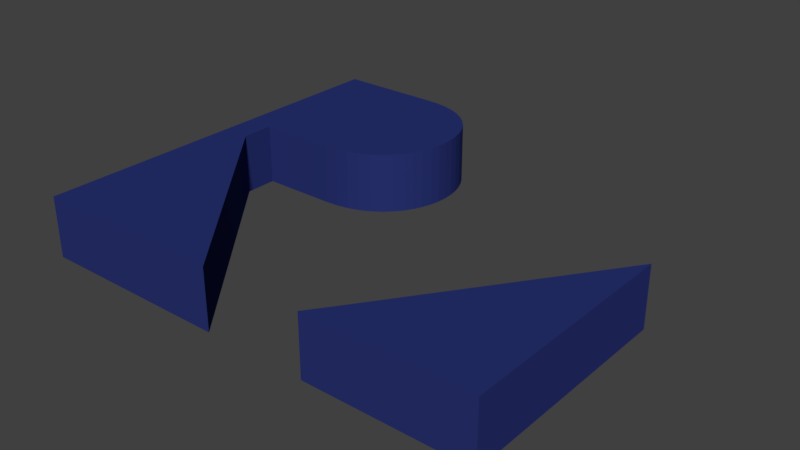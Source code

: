 # Source: logo1.blend  (saved by Blender 3.3.6; exported with 4.5.12 LTS)
import bpy
from mathutils import Matrix  # noqa: F401  (used for matrix-valued properties, if any)

bpy.ops.wm.read_factory_settings(use_empty=True)
scene = bpy.context.scene
scene.name = 'Scene'

# ---- collections
col_risc_v_logo_svg = bpy.data.collections.new('RISC-V logo.svg'); scene.collection.children.link(col_risc_v_logo_svg)

# ---- materials (node trees are filled in below, after node groups)
mat_svgmat_002 = bpy.data.materials.new('SVGMat.002')
mat_svgmat_002.use_transparent_shadow = False
mat_svgmat_002.diffuse_color = (0.02122, 0.0319, 0.1651, 1.0)

# ---- material node trees

# ---- world
world_world = bpy.data.worlds.new('World'); scene.world = world_world
world_world.color = (0.05088, 0.05088, 0.05088)
world_world.use_sun_shadow = False
world_world.sun_shadow_jitter_overblur = 0.0
world_world.cycles.sampling_method = 'MANUAL'

# ---- meshes
me_curve_001 = bpy.data.meshes.new('Curve.001')
me_curve_001.from_pydata([(0.02288, 0.002339, -0.0004607), (0.03345, 0.01713, -0.0004607), (0.03345, 0.0008862, -0.0004607), (0.02182, 0.0008862, -0.0004607), (0.007961, 0.01771, -0.0004607), (0.008931, 0.01777, -0.0004607), (0.009818, 0.01794, -0.0004607), (0.01062, 0.01821, -0.0004607), (0.01134, 0.01857, -0.0004607), (0.01197, 0.01901, -0.0004607), (0.01252, 0.01953, -0.0004607), (0.01299, 0.0201, -0.0004607), (0.01337, 0.02072, -0.0004607), (0.01366, 0.02138, -0.0004607), (0.01387, 0.02208, -0.0004607), (0.014, 0.02279, -0.0004607), (0.01404, 0.02351, -0.0004607), (0.014, 0.02424, -0.0004607), (0.01387, 0.02494, -0.0004607), (0.01366, 0.02562, -0.0004607), (0.01337, 0.02627, -0.0004607), (0.01299, 0.02688, -0.0004607), (0.01252, 0.02743, -0.0004607), (0.01197, 0.02793, -0.0004607), (0.01134, 0.02835, -0.0004607), (0.01062, 0.0287, -0.0004607), (0.009818, 0.02896, -0.0004607), (0.008931, 0.02912, -0.0004607), (0.007961, 0.02917, -0.0004607), (0.007812, 0.02917, -0.0004607), (0.007403, 0.02917, -0.0004607), (0.006784, 0.02917, -0.0004607), (0.006008, 0.02917, -0.0004607), (0.005128, 0.02917, -0.0004607), (0.004195, 0.02917, -0.0004607), (0.003263, 0.02917, -0.0004607), (0.002383, 0.02917, -0.0004607), (0.001607, 0.02917, -0.0004607), (0.0009882, 0.02917, -0.0004607), (0.0005786, 0.02917, -0.0004607), (0.0004304, 0.02917, -0.0004607), (0.0004304, 0.0008862, -0.0004607), (0.01448, 0.0008862, -0.0004607), (0.002459, 0.01539, -0.0004607), (0.002459, 0.01771, -0.0004607), (0.0004304, 0.02917, 0.003866), (0.0004304, 0.0008862, 0.003866), (0.0005786, 0.02917, 0.003866), (0.0009882, 0.02917, 0.003866), (0.001607, 0.02917, 0.003866), (0.002383, 0.02917, 0.003866), (0.003263, 0.02917, 0.003866), (0.004195, 0.02917, 0.003866), (0.005128, 0.02917, 0.003866), (0.006008, 0.02917, 0.003866), (0.006784, 0.02917, 0.003866), (0.007403, 0.02917, 0.003866), (0.007812, 0.02917, 0.003866), (0.007961, 0.02917, 0.003866), (0.008931, 0.02912, 0.003866), (0.009818, 0.02896, 0.003866), (0.01062, 0.0287, 0.003866), (0.01134, 0.02835, 0.003866), (0.01197, 0.02793, 0.003866), (0.01252, 0.02743, 0.003866), (0.01299, 0.02688, 0.003866), (0.01337, 0.02627, 0.003866), (0.01366, 0.02562, 0.003866), (0.01387, 0.02494, 0.003866), (0.014, 0.02424, 0.003866), (0.01404, 0.02351, 0.003866), (0.014, 0.02279, 0.003866), (0.01387, 0.02208, 0.003866), (0.01366, 0.02138, 0.003866), (0.01337, 0.02072, 0.003866), (0.01299, 0.0201, 0.003866), (0.01252, 0.01953, 0.003866), (0.01197, 0.01901, 0.003866), (0.01134, 0.01857, 0.003866), (0.01062, 0.01821, 0.003866), (0.009818, 0.01794, 0.003866), (0.008931, 0.01777, 0.003866), (0.00796, 0.01774, 0.003866), (0.002459, 0.01771, 0.003866), (0.002459, 0.01539, 0.003866), (0.01448, 0.0008862, 0.003866), (0.02288, 0.002339, 0.003866), (0.03345, 0.01713, 0.003866), (0.03345, 0.0008862, 0.003866), (0.02182, 0.0008862, 0.003866)], [], [(0, 3, 89, 86), (26, 27, 59, 60), (6, 7, 79, 80), (33, 34, 52, 53), (2, 1, 87, 88), (13, 14, 72, 73), (39, 40, 45, 47), (20, 21, 65, 66), (27, 28, 58, 59), (7, 8, 78, 79), (34, 35, 51, 52), (1, 0, 86, 87), (14, 15, 71, 72), (40, 41, 46, 45), (21, 22, 64, 65), (42, 43, 84, 85), (28, 29, 57, 58), (8, 9, 77, 78), (41, 42, 85, 46), (15, 16, 70, 71), (22, 23, 63, 64), (43, 44, 83, 84), (29, 30, 56, 57), (9, 10, 76, 77), (35, 36, 50, 51), (16, 17, 69, 70), (23, 24, 62, 63), (30, 31, 55, 56), (10, 11, 75, 76), (36, 37, 49, 50), (17, 18, 68, 69), (24, 25, 61, 62), (4, 5, 81, 82), (31, 32, 54, 55), (11, 12, 74, 75), (37, 38, 48, 49), (44, 4, 82, 83), (18, 19, 67, 68), (25, 26, 60, 61), (46, 47, 45), (46, 48, 47), (46, 49, 48), (46, 50, 49), (46, 51, 50), (46, 83, 51), (83, 52, 51), (83, 53, 52), (83, 54, 53), (83, 55, 54), (83, 56, 55), (83, 57, 56), (83, 58, 57), (83, 59, 58), (83, 60, 59), (83, 61, 60), (83, 62, 61), (83, 63, 62), (83, 64, 63), (83, 65, 64), (83, 66, 65), (83, 67, 66), (83, 68, 67), (83, 69, 68), (83, 70, 69), (83, 71, 70), (83, 72, 71), (83, 73, 72), (83, 74, 73), (83, 75, 74), (83, 76, 75), (83, 77, 76), (83, 78, 77), (83, 79, 78), (83, 80, 79), (83, 82, 81, 80), (46, 84, 83), (46, 85, 84), (86, 88, 87), (89, 88, 86), (19, 20, 66, 67), (38, 39, 47, 48), (12, 13, 73, 74), (3, 2, 88, 89), (32, 33, 53, 54), (5, 6, 80, 81), (0, 1, 2, 3), (44, 43, 42, 41), (44, 41, 40), (39, 38, 37, 36, 35, 34, 33, 32, 44, 40), (31, 30, 29, 28, 27, 26, 25, 24, 23, 22, 21, 20, 19, 18, 17, 16, 32), (15, 14, 13, 12, 11, 10, 9, 8, 7, 6, 5, 4, 44, 32, 16)])
_uv = me_curve_001.uv_layers.new(name='UVMap')
_uv.uv.foreach_set('vector', [0.0, 0.0, 0.0, 0.0, 0.0, 0.0, 0.0, 0.0, 0.0, 0.0, 0.0, 0.0, 0.0, 0.0, 0.0, 0.0, 0.0, 0.0, 0.0, 0.0, 0.0, 0.0, 0.0, 0.0, 0.0, 0.0, 0.0, 0.0, 0.0, 0.0, 0.0, 0.0, 0.0, 0.0, 0.0, 0.0, 0.0, 0.0, 0.0, 0.0, 0.0, 0.0, 0.0, 0.0, 0.0, 0.0, 0.0, 0.0, 0.0, 0.0, 0.0, 0.0, 0.0, 0.0, 0.0, 0.0, 0.0, 0.0, 0.0, 0.0, 0.0, 0.0, 0.0, 0.0, 0.0, 0.0, 0.0, 0.0, 0.0, 0.0, 0.0, 0.0, 0.0, 0.0, 0.0, 0.0, 0.0, 0.0, 0.0, 0.0, 0.0, 0.0, 0.0, 0.0, 0.0, 0.0, 0.0, 0.0, 0.0, 0.0, 0.0, 0.0, 0.0, 0.0, 0.0, 0.0, 0.0, 0.0, 0.0, 0.0, 0.0, 0.0, 0.0, 0.0, 0.0, 0.0, 0.0, 0.0, 0.0, 0.0, 0.0, 0.0, 0.0, 0.0, 0.0, 0.0, 0.0, 0.0, 0.0, 0.0, 0.0, 0.0, 0.0, 0.0, 0.0, 0.0, 0.0, 0.0, 0.0, 0.0, 0.0, 0.0, 0.0, 0.0, 0.0, 0.0, 0.0, 0.0, 0.0, 0.0, 0.0, 0.0, 0.0, 0.0, 0.0, 0.0, 0.0, 0.0, 0.0, 0.0, 0.0, 0.0, 0.0, 0.0, 0.0, 0.0, 0.0, 0.0, 0.0, 0.0, 0.0, 0.0, 0.0, 0.0, 0.0, 0.0, 0.0, 0.0, 0.0, 0.0, 0.0, 0.0, 0.0, 0.0, 0.0, 0.0, 0.0, 0.0, 0.0, 0.0, 0.0, 0.0, 0.0, 0.0, 0.0, 0.0, 0.0, 0.0, 0.0, 0.0, 0.0, 0.0, 0.0, 0.0, 0.0, 0.0, 0.0, 0.0, 0.0, 0.0, 0.0, 0.0, 0.0, 0.0, 0.0, 0.0, 0.0, 0.0, 0.0, 0.0, 0.0, 0.0, 0.0, 0.0, 0.0, 0.0, 0.0, 0.0, 0.0, 0.0, 0.0, 0.0, 0.0, 0.0, 0.0, 0.0, 0.0, 0.0, 0.0, 0.0, 0.0, 0.0, 0.0, 0.0, 0.0, 0.0, 0.0, 0.0, 0.0, 0.0, 0.0, 0.0, 0.0, 0.0, 0.0, 0.0, 0.0, 0.0, 0.0, 0.0, 0.0, 0.0, 0.0, 0.0, 0.0, 0.0, 0.0, 0.0, 0.0, 0.0, 0.0, 0.0, 0.0, 0.0, 0.0, 0.0, 0.0, 0.0, 0.0, 0.0, 0.0, 0.0, 0.0, 0.0, 0.0, 0.0, 0.0, 0.0, 0.0, 0.0, 0.0, 0.0, 0.0, 0.0, 0.0, 0.0, 0.0, 0.0, 0.0, 0.0, 0.0, 0.0, 0.0, 0.0, 0.0, 0.0, 0.0, 0.0, 0.0, 0.0, 0.0, 0.0, 0.0, 0.0, 0.0, 0.0, 0.0, 0.0, 0.0, 0.0, 0.0, 0.0, 0.9333, 0.0, 0.8889, 0.0, 0.9111, 0.0, 0.9333, 0.0, 0.8667, 0.0, 0.8889, 0.0, 0.9333, 0.0, 0.8444, 0.0, 0.8667, 0.0, 0.9333, 0.0, 0.8222, 0.0, 0.8444, 0.0, 0.9333, 0.0, 0.8, 0.0, 0.8222, 0.0, 0.9333, 0.0, 0.08889, 0.0, 0.8, 0.0, 0.08889, 0.0, 0.7778, 0.0, 0.8, 0.0, 0.08889, 0.0, 0.7556, 0.0, 0.7778, 0.0, 0.08889, 0.0, 0.7333, 0.0, 0.7556, 0.0, 0.08889, 0.0, 0.7111, 0.0, 0.7333, 0.0, 0.08889, 0.0, 0.6889, 0.0, 0.7111, 0.0, 0.08889, 0.0, 0.6667, 0.0, 0.6889, 0.0, 0.08889, 0.0, 0.6444, 0.0, 0.6667, 0.0, 0.08889, 0.0, 0.6222, 0.0, 0.6444, 0.0, 0.08889, 0.0, 0.6, 0.0, 0.6222, 0.0, 0.08889, 0.0, 0.5778, 0.0, 0.6, 0.0, 0.08889, 0.0, 0.5556, 0.0, 0.5778, 0.0, 0.08889, 0.0, 0.5333, 0.0, 0.5556, 0.0, 0.08889, 0.0, 0.5111, 0.0, 0.5333, 0.0, 0.08889, 0.0, 0.4889, 0.0, 0.5111, 0.0, 0.08889, 0.0, 0.4667, 0.0, 0.4889, 0.0, 0.08889, 0.0, 0.4444, 0.0, 0.4667, 0.0, 0.08889, 0.0, 0.4222, 0.0, 0.4444, 0.0, 0.08889, 0.0, 0.4, 0.0, 0.4222, 0.0, 0.08889, 0.0, 0.3778, 0.0, 0.4, 0.0, 0.08889, 0.0, 0.3556, 0.0, 0.3778, 0.0, 0.08889, 0.0, 0.3333, 0.0, 0.3556, 0.0, 0.08889, 0.0, 0.3111, 0.0, 0.3333, 0.0, 0.08889, 0.0, 0.2889, 0.0, 0.3111, 0.0, 0.08889, 0.0, 0.2667, 0.0, 0.2889, 0.0, 0.08889, 0.0, 0.2444, 0.0, 0.2667, 0.0, 0.08889, 0.0, 0.2222, 0.0, 0.2444, 0.0, 0.08889, 0.0, 0.2, 0.0, 0.2222, 0.0, 0.08889, 0.0, 0.1778, 0.0, 0.2, 0.0, 0.08889, 0.0, 0.1556, 0.0, 0.1778, 0.0, 0.08889, 0.0, 0.1189, 0.0, 0.1333, 0.0, 0.1556, 0.0, 0.9333, 0.0, 0.9778, 0.0, 1.0, 0.0, 0.9333, 0.0, 0.9556, 0.0, 0.9778, 0.0, 0.0, 0.0, 0.04444, 0.0, 0.02222, 0.0, 0.06667, 0.0, 0.04444, 0.0, 0.0, 0.0, 0.0, 0.0, 0.0, 0.0, 0.0, 0.0, 0.0, 0.0, 0.0, 0.0, 0.0, 0.0, 0.0, 0.0, 0.0, 0.0, 0.0, 0.0, 0.0, 0.0, 0.0, 0.0, 0.0, 0.0, 0.0, 0.0, 0.0, 0.0, 0.0, 0.0, 0.0, 0.0, 0.0, 0.0, 0.0, 0.0, 0.0, 0.0, 0.0, 0.0, 0.0, 0.0, 0.0, 0.0, 0.0, 0.0, 0.0, 0.0, 0.0, 0.0, 0.0, 0.0, 0.0, 0.0, 0.0, 0.0, 0.0, 0.0, 0.0, 0.0, 0.0, 0.0, 0.0, 0.0, 0.08889, 0.0, 0.9333, 0.0, 0.0, 0.0, 0.0, 0.0, 0.0, 0.0, 0.0, 0.0, 0.0, 0.0, 0.0, 0.0, 0.0, 0.0, 0.0, 0.0, 0.0, 0.0, 0.08889, 0.0, 0.0, 0.0, 0.0, 0.0, 0.0, 0.0, 0.0, 0.0, 0.0, 0.0, 0.0, 0.0, 0.0, 0.0, 0.0, 0.0, 0.0, 0.0, 0.0, 0.0, 0.0, 0.0, 0.0, 0.0, 0.0, 0.0, 0.0, 0.0, 0.0, 0.0, 0.0, 0.0, 0.0, 0.0, 0.0, 0.0, 0.0, 0.0, 0.0, 0.0, 0.0, 0.0, 0.0, 0.0, 0.0, 0.0, 0.0, 0.0, 0.0, 0.0, 0.0, 0.0, 0.0, 0.0, 0.0, 0.0, 0.0, 0.0, 0.0, 0.0, 0.0, 0.0, 0.0, 0.0, 0.0, 0.0])
me_curve_001.materials.append(mat_svgmat_002)
me_curve_001.update()

# ---- objects
ob_logo1 = bpy.data.objects.new('logo1', me_curve_001)

# ---- transforms, parenting, visibility, modifiers, constraints
ob_logo1.location = (0.05804, 0.03367, 0.2131)
ob_logo1.scale = (462.4, 462.4, 462.4)

# ---- collection membership
col_risc_v_logo_svg.objects.link(ob_logo1)

# ---- scene / render settings (as saved in the file)
scene.frame_start = 1; scene.frame_end = 250; scene.frame_set(188)
scene.render.engine = 'BLENDER_EEVEE_NEXT'
scene.render.resolution_percentage = 50
scene.render.dither_intensity = 0.0
scene.cycles.use_denoising = False
scene.cycles.samples = 128
scene.cycles.sampling_pattern = 'TABULATED_SOBOL'
scene.cycles.use_adaptive_sampling = False
scene.cycles.use_light_tree = False
scene.cycles.blur_glossy = 0.0
scene.cycles.sample_clamp_indirect = 0.0
scene.view_settings.view_transform = 'Standard'
scene.unit_settings.scale_length = 0.001
bpy.context.view_layer.update()

# ---- added for rendering (the .blend has no active camera and no usable light): camera, sun
cam_auto = bpy.data.cameras.new('AutoCamera')
cam_auto.lens = 50.0
cam_auto.sensor_width = 36.0
cam_auto.clip_end = 1000.0
ob_auto_camera = bpy.data.objects.new('AutoCamera', cam_auto)
scene.collection.objects.link(ob_auto_camera)
ob_auto_camera.location = (26.5815, -15.4468, 15.9533)
ob_auto_camera.rotation_euler = (1.09748, -7.21219e-08, 0.694738)
scene.camera = ob_auto_camera
light_auto_sun = bpy.data.lights.new('AutoSun', 'SUN')
light_auto_sun.energy = 3.0
light_auto_sun.angle = 0.0523599
ob_auto_sun = bpy.data.objects.new('AutoSun', light_auto_sun)
scene.collection.objects.link(ob_auto_sun)
ob_auto_sun.rotation_euler = (0.872665, 0.174533, 0.523599)
bpy.context.view_layer.update()
